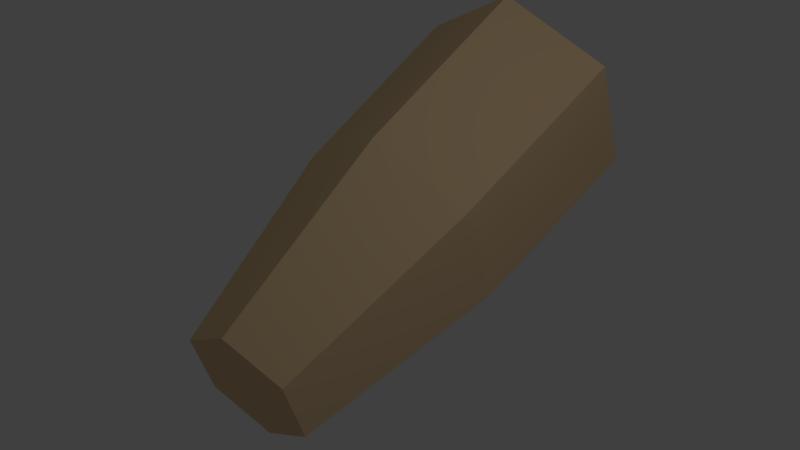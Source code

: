 # Source: vase.blend  (saved by Blender 2.79.0; exported with 4.5.12 LTS)
import bpy
from mathutils import Matrix  # noqa: F401  (used for matrix-valued properties, if any)

bpy.ops.wm.read_factory_settings(use_empty=True)
scene = bpy.context.scene
scene.name = 'Scene'

# ---- collections
col_collection_1 = bpy.data.collections.new('Collection 1'); scene.collection.children.link(col_collection_1)

# ---- materials (node trees are filled in below, after node groups)
mat_material_001 = bpy.data.materials.new('Material.001')
mat_material_001.alpha_threshold = 0.0
mat_material_001.use_transparent_shadow = False
mat_material_001.diffuse_color = (0.8, 0.576, 0.3319, 1.0)
mat_material_001.roughness = 0.5

# ---- material node trees

# ---- world
world_world = bpy.data.worlds.new('World'); scene.world = world_world
world_world.color = (0.05088, 0.05088, 0.05088)
world_world.use_sun_shadow = False
world_world.sun_shadow_jitter_overblur = 0.0
world_world.cycles.sampling_method = 'MANUAL'

# ---- lights
light_lamp = bpy.data.lights.new('Lamp', 'POINT')
light_lamp.transmission_factor = 0.0
light_lamp.cutoff_distance = 30.0
light_lamp.energy = 100.0
light_lamp.shadow_buffer_clip_start = 1.001
light_lamp.shadow_soft_size = 0.1
light_lamp.shadow_maximum_resolution = 0.006
light_lamp.use_absolute_resolution = True

# ---- meshes
me_cylinder = bpy.data.meshes.new('Cylinder')
me_cylinder.from_pydata([(-7.947e-09, 0.6, -1.0), (-1.987e-10, 0.99, 1.0), (0.5196, 0.3, -1.0), (0.8574, 0.495, 1.0), (0.5196, -0.3, -1.0), (0.8574, -0.495, 1.0), (-6.04e-08, -0.6, -1.0), (-8.675e-08, -0.99, 1.0), (-0.5196, -0.3, -1.0), (-0.8574, -0.495, 1.0), (-0.5196, 0.3, -1.0), (-0.8574, 0.495, 1.0), (1.007e-07, 1.08, 3.0), (0.9353, 0.54, 3.0), (0.9353, -0.54, 3.0), (6.282e-09, -1.08, 3.0), (-0.9353, -0.54, 3.0), (-0.9353, 0.54, 3.0), (1.131e-07, 0.9429, 3.0), (0.8166, 0.4715, 3.0), (0.8166, -0.4715, 3.0), (3.07e-08, -0.9429, 3.0), (-0.8166, -0.4715, 3.0), (-0.8166, 0.4715, 3.0), (-9.7e-08, 0.9429, 1.08), (0.8166, 0.4715, 1.08), (0.8166, -0.4715, 1.08), (-1.794e-07, -0.9429, 1.08), (-0.8166, -0.4715, 1.08), (-0.8166, 0.4715, 1.08)], [], [(0, 1, 3, 2), (2, 3, 5, 4), (4, 5, 7, 6), (6, 7, 9, 8), (7, 5, 14, 15), (8, 9, 11, 10), (10, 11, 1, 0), (0, 2, 4, 6, 8, 10), (14, 13, 19, 20), (1, 11, 17, 12), (9, 7, 15, 16), (5, 3, 13, 14), (11, 9, 16, 17), (3, 1, 12, 13), (19, 18, 24, 25), (17, 16, 22, 23), (15, 14, 20, 21), (13, 12, 18, 19), (12, 17, 23, 18), (16, 15, 21, 22), (25, 24, 29, 28, 27, 26), (18, 23, 29, 24), (22, 21, 27, 28), (20, 19, 25, 26), (23, 22, 28, 29), (21, 20, 26, 27)])
me_cylinder.materials.append(mat_material_001)
me_cylinder.use_remesh_preserve_volume = False
me_cylinder.use_remesh_preserve_attributes = False
me_cylinder.use_mirror_vertex_groups = False
me_cylinder.update()
arm_armature = bpy.data.armatures.new('Armature')  # bones are not reproduced

# ---- objects
ob_armature = bpy.data.objects.new('Armature', arm_armature)
ob_cylinder = bpy.data.objects.new('Cylinder', me_cylinder)
ob_lamp = bpy.data.objects.new('Lamp', light_lamp)

# ---- transforms, parenting, visibility, modifiers, constraints
ob_armature.location = (0.0, 0.0, 0.0)
ob_armature.rotation_euler = (-1.214, -0.0, 0.0)
ob_armature.show_in_front = True
ob_armature.lineart.crease_threshold = 0.0
ob_cylinder.parent = ob_armature
ob_cylinder.location = (0.0, 0.0, 1.0)
ob_cylinder.lineart.crease_threshold = 0.0
_vg = ob_cylinder.vertex_groups.new(name='Bone')
_vg.add([0, 1, 2, 3, 4, 5, 6, 7, 8, 9, 10, 11, 12, 13, 14, 15, 16, 17, 18, 19, 20, 21, 22, 23, 24, 25, 26, 27, 28, 29], 1.0, 'REPLACE')
_m = ob_cylinder.modifiers.new('Armature', 'ARMATURE')
_m.object = ob_armature
ob_lamp.location = (4.076, 1.005, 5.904)
ob_lamp.rotation_euler = (0.6503, 0.05522, 1.866)
ob_lamp.lock_rotations_4d = False
ob_lamp.empty_display_type = 'ARROWS'
ob_lamp.color = (0.0, 0.0, 0.0, 0.0)
ob_lamp.lineart.crease_threshold = 0.0

# ---- collection membership
col_collection_1.objects.link(ob_armature)
col_collection_1.objects.link(ob_cylinder)
col_collection_1.objects.link(ob_lamp)

# ---- scene / render settings (as saved in the file)
scene.frame_start = 0; scene.frame_end = 20; scene.frame_set(18)
scene.render.engine = 'BLENDER_EEVEE_NEXT'
scene.render.resolution_percentage = 50
scene.render.dither_intensity = 0.0
scene.cycles.use_denoising = False
scene.cycles.samples = 128
scene.cycles.sampling_pattern = 'TABULATED_SOBOL'
scene.cycles.use_adaptive_sampling = False
scene.cycles.use_light_tree = False
scene.cycles.blur_glossy = 0.0
scene.cycles.sample_clamp_indirect = 0.0
scene.view_settings.view_transform = 'Standard'
bpy.context.view_layer.update()

# ---- added for rendering (the .blend has no active camera): camera
cam_auto = bpy.data.cameras.new('AutoCamera')
cam_auto.lens = 50.0
cam_auto.sensor_width = 36.0
cam_auto.clip_end = 1000.0
ob_auto_camera = bpy.data.objects.new('AutoCamera', cam_auto)
scene.collection.objects.link(ob_auto_camera)
ob_auto_camera.location = (5.50987, -4.7375, 5.10563)
ob_auto_camera.rotation_euler = (1.09748, -7.21219e-08, 0.694738)
scene.camera = ob_auto_camera
bpy.context.view_layer.update()
